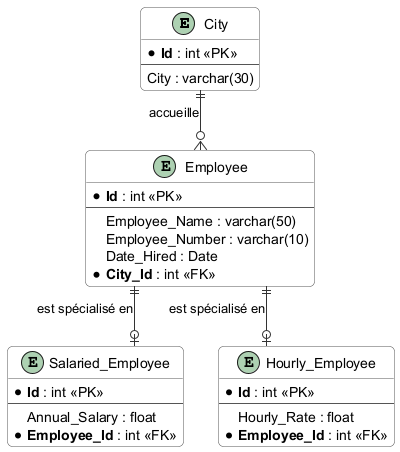

The diagram above was rendered by PlantUML. Its source (embedded in the PNG):
@startuml
skinparam linetype ortho
skinparam monochrome false
skinparam roundcorner 10
skinparam class {
    BackgroundColor White
    ArrowColor #333333
    BorderColor #555555
}

entity "City" as City {
    * **Id** : int <<PK>>
    --
    City : varchar(30)
}

entity "Employee" as Employee {
    * **Id** : int <<PK>>
    --
    Employee_Name : varchar(50)
    Employee_Number : varchar(10)
    Date_Hired : Date
    * **City_Id** : int <<FK>>
}

entity "Salaried_Employee" as Salaried_Employee {
    * **Id** : int <<PK>>
    --
    Annual_Salary : float
    * **Employee_Id** : int <<FK>>
}

entity "Hourly_Employee" as Hourly_Employee {
    * **Id** : int <<PK>>
    --
    Hourly_Rate : float
    * **Employee_Id** : int <<FK>>
}

City ||--o{ Employee : "accueille"
Employee ||--o| Salaried_Employee : "est spécialisé en"
Employee ||--o| Hourly_Employee : "est spécialisé en"

@enduml